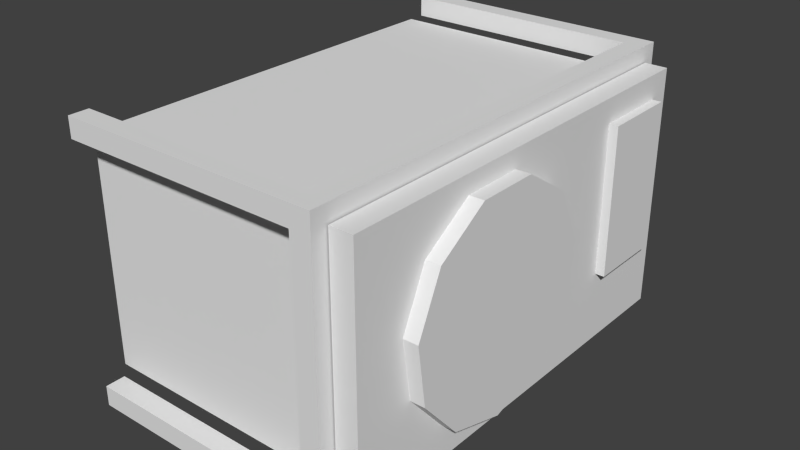 # Source: HangingAirconditioning.blend  (saved by Blender 2.68.0; exported with 4.5.12 LTS)
import bpy
from mathutils import Matrix  # noqa: F401  (used for matrix-valued properties, if any)

bpy.ops.wm.read_factory_settings(use_empty=True)
scene = bpy.context.scene
scene.name = 'Scene'

# ---- collections
col_collection_1 = bpy.data.collections.new('Collection 1'); scene.collection.children.link(col_collection_1)

# ---- materials (node trees are filled in below, after node groups)
mat_material = bpy.data.materials.new('Material')
mat_material.alpha_threshold = 0.0
mat_material.use_transparent_shadow = False
mat_material.roughness = 0.5
mat_material.line_color = (0.0, 0.0, 0.0, 1.0)

# ---- material node trees

# ---- world
world_world = bpy.data.worlds.new('World'); scene.world = world_world
world_world.color = (0.05088, 0.05088, 0.05088)
world_world.use_sun_shadow = False
world_world.sun_shadow_jitter_overblur = 0.0
world_world.cycles.sampling_method = 'MANUAL'
world_world.cycles.sample_map_resolution = 256

# ---- meshes
me_cube = bpy.data.meshes.new('Cube')
me_cube.from_pydata([(0.998, 1.639, -0.9137), (0.998, -1.639, -0.9137), (-1.183, -1.639, -0.9137), (-1.183, 1.639, -0.9137), (0.998, 1.639, 0.9137), (0.998, -1.639, 0.9137), (-1.183, -1.639, 0.9137), (-1.183, 1.639, 0.9137), (0.998, 1.73, -1.004), (0.998, -1.729, -1.004), (0.998, 1.73, 0.9737), (0.998, -1.729, 0.9737), (1.179, 1.73, -1.004), (1.179, -1.729, -1.004), (1.179, 1.73, 0.9737), (1.179, -1.729, 0.9737), (1.179, 1.548, -0.4207), (1.179, 0.928, -0.4207), (1.179, 1.548, 0.7784), (1.179, 0.928, 0.7784), (1.253, 1.548, -0.4207), (1.253, 0.928, -0.4207), (1.253, 1.548, 0.7784), (1.253, 0.928, 0.7784), (1.179, -0.4637, -0.8653), (1.179, 0.004117, -0.728), (1.179, 0.3234, -0.3595), (1.179, 0.3928, 0.1232), (1.179, 0.1903, 0.5667), (1.179, -0.2199, 0.8303), (1.179, -0.7075, 0.8303), (1.179, -1.118, 0.5667), (1.179, -1.32, 0.1232), (1.179, -1.251, -0.3595), (1.179, -0.9316, -0.728), (1.296, -0.4637, -0.8653), (1.296, 0.004117, -0.728), (1.296, 0.3234, -0.3595), (1.296, 0.3928, 0.1232), (1.296, 0.1903, 0.5667), (1.296, -0.2199, 0.8303), (1.296, -0.7075, 0.8303), (1.296, -1.118, 0.5667), (1.296, -1.32, 0.1232), (1.296, -1.251, -0.3595), (1.296, -0.9316, -0.728), (0.8245, -1.695, -1.135), (0.8245, 1.695, -1.135), (0.9886, 1.855, -1.135), (0.9886, -1.855, -1.135), (0.8245, -1.695, -0.9711), (0.8245, 1.695, -0.9711), (0.9886, 1.695, -0.9711), (0.9886, -1.695, -0.9711), (0.8245, 1.855, -0.9711), (0.8245, -1.855, -0.9711), (-1.132, -1.695, -1.135), (-1.132, 1.695, -1.135), (-1.132, -1.695, -0.9711), (-1.132, 1.695, -0.9711), (-1.132, 1.855, -1.135), (-1.132, 1.855, -0.9711), (-1.132, -1.855, -1.135), (-1.132, -1.855, -0.9711), (0.8245, -1.695, 0.9437), (0.8245, 1.695, 0.9437), (0.9886, 1.695, 0.9437), (0.9886, -1.695, 0.9437), (0.8245, 1.855, 0.9437), (0.9886, 1.855, 1.104), (0.8245, -1.855, 0.9437), (0.9886, -1.855, 1.104), (0.8245, -1.695, 1.104), (0.8245, 1.695, 1.104), (-1.119, -1.695, 0.9437), (-1.119, 1.695, 0.9437), (-1.119, 1.855, 0.9437), (-1.119, -1.855, 0.9437), (-1.119, -1.695, 1.104), (-1.119, 1.695, 1.104), (-1.119, 1.855, 1.104), (-1.119, -1.855, 1.104)], [], [(0, 1, 2, 3), (4, 7, 6, 5), (1, 5, 6, 2), (4, 0, 3, 7), (10, 11, 15, 14), (77, 74, 64, 70), (13, 15, 11, 9), (12, 13, 9, 8), (8, 10, 14, 12), (18, 19, 23, 22), (12, 14, 15, 13), (20, 22, 23, 21), (16, 18, 22, 20), (21, 23, 19, 17), (20, 21, 17, 16), (34, 24, 35, 45), (30, 41, 40, 29), (25, 36, 35, 24), (31, 42, 41, 30), (26, 37, 36, 25), (32, 43, 42, 31), (27, 38, 37, 26), (33, 44, 43, 32), (28, 39, 38, 27), (34, 45, 44, 33), (29, 40, 39, 28), (37, 38, 39, 40, 41, 42, 43, 44, 45, 35, 36), (50, 51, 47, 46), (52, 53, 49, 48), (46, 47, 48, 49), (55, 50, 58, 63), (70, 64, 50, 55), (67, 66, 69, 71), (73, 72, 71, 69), (76, 80, 69, 68), (59, 57, 47, 51), (51, 54, 61, 59), (68, 69, 48, 54), (56, 58, 50, 46), (57, 60, 48, 47), (65, 68, 54, 51), (73, 69, 80, 79), (52, 48, 69, 66), (54, 48, 60, 61), (65, 73, 79, 75), (71, 70, 55, 49), (72, 73, 65, 64), (67, 71, 49, 53), (49, 55, 63, 62), (75, 76, 68, 65), (62, 56, 46, 49), (72, 64, 74, 78), (70, 71, 81, 77), (71, 72, 78, 81)])
_uv = me_cube.uv_layers.new(name='UVMap')
_uv.uv.foreach_set('vector', [0.007191, 0.4982, 0.007191, 0.1791, 0.2194, 0.1791, 0.2194, 0.4982, 0.007191, 0.676, 0.2194, 0.676, 0.2194, 0.995, 0.007191, 0.995, 0.007191, 0.1791, 0.007191, 0.001291, 0.2194, 0.00129, 0.2194, 0.1791, 0.007191, 0.676, 0.007191, 0.4982, 0.2194, 0.4982, 0.2194, 0.676, 0.6678, 0.5816, 0.2911, 0.5816, 0.2911, 0.5619, 0.6678, 0.5619, 0.2482, 0.6921, 0.2482, 0.6581, 0.6613, 0.6581, 0.6613, 0.6921, 0.2911, 0.3466, 0.2911, 0.5619, 0.2714, 0.5619, 0.2714, 0.3466, 0.6678, 0.3466, 0.2911, 0.3466, 0.2911, 0.3269, 0.6678, 0.3269, 0.6874, 0.3466, 0.6874, 0.5619, 0.6678, 0.5619, 0.6678, 0.3466, 0.6803, 0.05857, 0.6803, 0.2472, 0.6576, 0.2472, 0.6576, 0.05857, 0.6678, 0.3466, 0.6678, 0.5619, 0.2911, 0.5619, 0.2911, 0.3466, 0.2929, 0.05857, 0.6576, 0.05857, 0.6576, 0.2472, 0.2929, 0.2472, 0.2929, 0.03589, 0.6576, 0.03589, 0.6576, 0.05857, 0.2929, 0.05857, 0.2929, 0.2472, 0.6576, 0.2472, 0.6576, 0.2699, 0.2929, 0.2699, 0.2929, 0.05857, 0.2929, 0.2472, 0.2703, 0.2472, 0.2703, 0.05857, 0.8486, 0.0289, 0.9022, 0.04464, 0.8984, 0.05757, 0.8448, 0.04183, 0.7626, 0.2173, 0.7698, 0.2059, 0.8169, 0.2362, 0.8096, 0.2475, 0.9452, 0.09098, 0.935, 0.0998, 0.8984, 0.05757, 0.9086, 0.04875, 0.7344, 0.1607, 0.7466, 0.1551, 0.7698, 0.2059, 0.7576, 0.2115, 0.9563, 0.1532, 0.943, 0.1551, 0.935, 0.0998, 0.9483, 0.09788, 0.7412, 0.09788, 0.7546, 0.0998, 0.7466, 0.1551, 0.7333, 0.1532, 0.932, 0.2115, 0.9197, 0.2059, 0.943, 0.1551, 0.9552, 0.1607, 0.781, 0.04875, 0.7912, 0.05757, 0.7546, 0.0998, 0.7444, 0.09098, 0.88, 0.2475, 0.8727, 0.2362, 0.9197, 0.2059, 0.927, 0.2173, 0.841, 0.0289, 0.8448, 0.04183, 0.7912, 0.05757, 0.7874, 0.04464, 0.8169, 0.2496, 0.8169, 0.2362, 0.8727, 0.2362, 0.8727, 0.2496, 0.943, 0.1551, 0.9197, 0.2059, 0.8727, 0.2362, 0.8169, 0.2362, 0.7698, 0.2059, 0.7466, 0.1551, 0.7546, 0.0998, 0.7912, 0.05757, 0.8448, 0.04183, 0.8984, 0.05757, 0.935, 0.0998, 0.2419, 0.8827, 0.9622, 0.8827, 0.9622, 0.9176, 0.2419, 0.9176, 0.2593, 0.2757, 0.6959, 0.2757, 0.7165, 0.2969, 0.2387, 0.2969, 0.6959, 0.318, 0.2593, 0.318, 0.2387, 0.2969, 0.7165, 0.2969, 0.8311, 0.3027, 0.8633, 0.3027, 0.8633, 0.6967, 0.8311, 0.6967, 0.9096, 0.6916, 0.8773, 0.6916, 0.8773, 0.3058, 0.9096, 0.3058, 0.6959, 0.02903, 0.2593, 0.02903, 0.2387, 0.00842, 0.7165, 0.00842, 0.9741, 0.7026, 0.9741, 0.2944, 0.9939, 0.2751, 0.9939, 0.7219, 0.74, 0.7412, 0.74, 0.7219, 0.9939, 0.7219, 0.9741, 0.7412, 0.2457, 0.776, 0.2457, 0.7411, 0.6614, 0.7411, 0.6614, 0.776, 0.6627, 0.6996, 0.6627, 0.7336, 0.247, 0.7336, 0.247, 0.6996, 0.9741, 0.7412, 0.9939, 0.7219, 0.9939, 0.9916, 0.9741, 0.9718, 0.8141, 0.697, 0.781, 0.697, 0.781, 0.303, 0.8141, 0.303, 0.2593, 0.57, 0.2387, 0.57, 0.2387, 0.2969, 0.2593, 0.318, 0.9561, 0.6923, 0.9239, 0.6923, 0.9239, 0.3066, 0.9561, 0.3066, 0.9741, 0.7026, 0.9939, 0.7219, 0.74, 0.7219, 0.74, 0.7026, 0.2593, 0.2757, 0.2387, 0.2969, 0.2387, 0.00842, 0.2593, 0.02903, 0.9741, 0.9718, 0.9939, 0.9916, 0.7385, 0.9916, 0.7385, 0.9718, 0.9589, 0.8378, 0.9589, 0.8718, 0.5458, 0.8718, 0.5458, 0.8378, 0.9939, 0.2751, 0.9741, 0.2558, 0.974, 0.02511, 0.9938, 0.005328, 0.2419, 0.9269, 0.9622, 0.9269, 0.9622, 0.9609, 0.2419, 0.9609, 0.6959, 0.02903, 0.7165, 0.00842, 0.7165, 0.2969, 0.6959, 0.2757, 0.9938, 0.005328, 0.974, 0.02511, 0.7383, 0.02519, 0.7383, 0.005416, 0.2495, 0.6501, 0.2495, 0.6161, 0.6626, 0.6161, 0.6626, 0.6501, 0.7165, 0.57, 0.6959, 0.57, 0.6959, 0.318, 0.7165, 0.2969, 0.9602, 0.795, 0.9602, 0.829, 0.5471, 0.829, 0.5471, 0.795, 0.9741, 0.2558, 0.9939, 0.2751, 0.7399, 0.2752, 0.7399, 0.2559, 0.9939, 0.2751, 0.9741, 0.2944, 0.7399, 0.2944, 0.7399, 0.2752])
me_cube.materials.append(mat_material)
me_cube.use_remesh_preserve_volume = False
me_cube.use_remesh_preserve_attributes = False
me_cube.use_mirror_vertex_groups = False
me_cube.update()

# ---- objects
ob_cube = bpy.data.objects.new('Cube', me_cube)

# ---- transforms, parenting, visibility, modifiers, constraints
ob_cube.location = (0.0, 0.0, 0.0)
ob_cube.lock_rotations_4d = False
ob_cube.empty_display_type = 'ARROWS'
ob_cube.lineart.crease_threshold = 0.0

# ---- collection membership
col_collection_1.objects.link(ob_cube)

# ---- scene / render settings (as saved in the file)
scene.frame_start = 1; scene.frame_end = 250; scene.frame_set(1)
scene.render.engine = 'BLENDER_EEVEE_NEXT'
scene.render.image_settings.color_mode = 'RGB'
scene.render.image_settings.compression = 90
scene.render.resolution_percentage = 50
scene.render.dither_intensity = 0.0
scene.render.bake_margin = 2
scene.render.bake_bias = 0.0
scene.cycles.use_denoising = False
scene.cycles.samples = 10
scene.cycles.sampling_pattern = 'TABULATED_SOBOL'
scene.cycles.light_sampling_threshold = 0.0
scene.cycles.use_adaptive_sampling = False
scene.cycles.use_light_tree = False
scene.cycles.blur_glossy = 0.0
scene.cycles.volume_bounces = 1
scene.cycles.pixel_filter_type = 'GAUSSIAN'
scene.cycles.sample_clamp_indirect = 0.0
scene.view_settings.view_transform = 'Standard'
bpy.context.view_layer.update()

# ---- added for rendering (the .blend has no active camera and no usable light): camera, sun
cam_auto = bpy.data.cameras.new('AutoCamera')
cam_auto.lens = 50.0
cam_auto.sensor_width = 36.0
cam_auto.clip_end = 1000.0
ob_auto_camera = bpy.data.objects.new('AutoCamera', cam_auto)
scene.collection.objects.link(ob_auto_camera)
ob_auto_camera.location = (4.67497, -5.54191, 3.67887)
ob_auto_camera.rotation_euler = (1.09748, -7.21219e-08, 0.694738)
scene.camera = ob_auto_camera
light_auto_sun = bpy.data.lights.new('AutoSun', 'SUN')
light_auto_sun.energy = 3.0
light_auto_sun.angle = 0.0523599
ob_auto_sun = bpy.data.objects.new('AutoSun', light_auto_sun)
scene.collection.objects.link(ob_auto_sun)
ob_auto_sun.rotation_euler = (0.872665, 0.174533, 0.523599)
bpy.context.view_layer.update()
